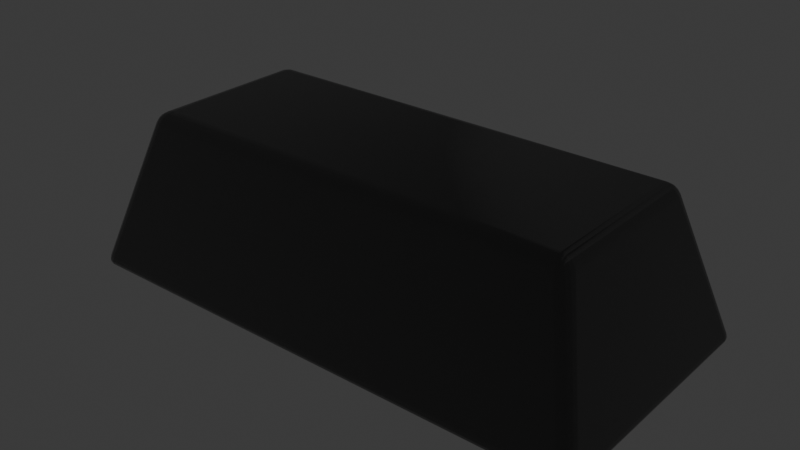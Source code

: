 # Source: untitled.blend  (saved by Blender 4.0.36; exported with 4.5.12 LTS)
import bpy
from mathutils import Matrix  # noqa: F401  (used for matrix-valued properties, if any)

bpy.ops.wm.read_factory_settings(use_empty=True)
scene = bpy.context.scene
scene.name = 'Scene'

# ---- collections
col_lod0 = bpy.data.collections.new('LOD0'); scene.collection.children.link(col_lod0)

# ---- images (referenced by path relative to the original .blend; pixels are not part of the script)
import os
ASSET_DIR = os.environ.get("B2B_ASSET_DIR", "")  # directory of the original .blend (textures are referenced by path, not embedded)
HERE = os.path.dirname(os.path.abspath(__file__))  # packed textures are extracted next to this script under _unpacked/

def load_image(name, relpath, width, height, colorspace="sRGB"):
    """Load a texture the original file referenced (path relative to the .blend, or extracted next to this script)."""
    p = next((c for c in (os.path.join(HERE, relpath), os.path.join(ASSET_DIR, relpath)) if relpath and os.path.exists(c)), "")
    if p:
        img = bpy.data.images.load(p, check_existing=True)
        img.name = name
    else:  # same state as the original file: an image datablock whose file is absent (Cycles renders it pink)
        img = bpy.data.images.new(name, width, height)
        img.source = "FILE"
        img.filepath = "//" + (relpath or name)
    img.colorspace_settings.name = colorspace
    return img
img_ingot_lp_bake1_cyclesbake_normal_png_002 = load_image('Ingot_LP_Bake1_cyclesbake_NORMAL.png.002', 'Ingot_LP_Bake1_cyclesbake_NORMAL.png', 1024, 1024, 'Non-Color')

# ---- materials (node trees are filled in below, after node groups)
mat_ingot = bpy.data.materials.new('Ingot')
mat_ingot.use_transparent_shadow = False
mat_ingot.diffuse_color = (0.1947, 0.1947, 0.1947, 1.0)
mat_ingot.roughness = 0.2493
mat_ingot.metallic = 1.0

# ---- material node trees
mat_ingot.use_nodes = True; mat_ingot.node_tree.nodes.clear()
_N = mat_ingot.node_tree.nodes; _L = mat_ingot.node_tree.links
n0 = _N.new('ShaderNodeBsdfPrincipled'); n0.name = 'Principled BSDF'; n0.location = (10, 300)
n0.inputs[0].default_value = (0.1947, 0.1947, 0.1947, 1.0)
n0.inputs[1].default_value = 1.0
n0.inputs[2].default_value = 0.2493
n0.inputs[3].default_value = 1.45
n0.inputs[27].default_value = (0.0, 0.0, 0.0, 1.0)
n0.inputs[28].default_value = 1.0
n1 = _N.new('ShaderNodeOutputMaterial'); n1.name = 'Material Output'; n1.location = (300, 300)
n2 = _N.new('ShaderNodeNormalMap'); n2.name = 'Normal Map'; n2.location = (-300, -300)
n2.label = 'Normal/Map'
n3 = _N.new('ShaderNodeTexImage'); n3.name = 'Image Texture'; n3.location = (-600, -900)
n3.image = img_ingot_lp_bake1_cyclesbake_normal_png_002
_L.new(n0.outputs[0], n1.inputs[0])
_L.new(n2.outputs[0], n0.inputs[5])
_L.new(n3.outputs[0], n2.inputs[1])
n1.is_active_output = True

# ---- world
world_world = bpy.data.worlds.new('World'); scene.world = world_world
world_world.use_nodes = True; world_world.node_tree.nodes.clear()
_N = world_world.node_tree.nodes; _L = world_world.node_tree.links
n0 = _N.new('ShaderNodeOutputWorld'); n0.name = 'World Output'; n0.location = (300, 300)
n1 = _N.new('ShaderNodeBackground'); n1.name = 'Background'; n1.location = (10, 300)
n1.inputs[0].default_value = (0.05088, 0.05088, 0.05088, 1.0)
_L.new(n1.outputs[0], n0.inputs[0])
n0.is_active_output = True
world_world.color = (0.05088, 0.05088, 0.05088)
world_world.use_sun_shadow = False
world_world.sun_shadow_jitter_overblur = 0.0

# ---- meshes
me_cube_001 = bpy.data.meshes.new('Cube.001')
me_cube_001.from_pydata([(-0.04711, -0.02253, 0.0), (-0.04647, -0.02398, 0.001959), (-0.04859, -0.02184, 0.001968), (-0.04705, -0.02328, 0.0001478), (-0.0469, -0.02382, 0.0005721), (-0.04786, -0.02246, 0.0001512), (-0.04781, -0.02322, 0.0003299), (-0.04765, -0.02367, 0.0006738), (-0.04803, -0.02344, 0.00083), (-0.04727, -0.0238, 0.001961), (-0.04795, -0.02334, 0.001964), (-0.0467, -0.02407, 0.001208), (-0.04753, -0.02386, 0.001192), (-0.04807, -0.02347, 0.001233), (-0.04866, -0.02209, 0.001216), (-0.0484, -0.02231, 0.0005783), (-0.04841, -0.02265, 0.001966), (-0.04846, -0.02292, 0.001195), (-0.04825, -0.02306, 0.0006763), (-0.03933, -0.01643, 0.02678), (-0.03884, -0.01378, 0.02874), (-0.04145, -0.0143, 0.02678), (-0.03913, -0.01606, 0.02754), (-0.03897, -0.01542, 0.02817), (-0.04013, -0.01625, 0.02678), (-0.03995, -0.01584, 0.02755), (-0.03977, -0.01533, 0.02807), (-0.04024, -0.0152, 0.02791), (-0.03968, -0.01381, 0.02859), (-0.04047, -0.01392, 0.02817), (-0.03886, -0.01463, 0.0286), (-0.03973, -0.01468, 0.02841), (-0.04038, -0.01473, 0.02807), (-0.04128, -0.0151, 0.02678), (-0.04081, -0.01579, 0.02678), (-0.04109, -0.01409, 0.02753), (-0.04088, -0.01491, 0.02755), (-0.04051, -0.01548, 0.02751), (-0.04711, 0.02253, 0.0), (-0.04859, 0.02184, 0.001968), (-0.04647, 0.02398, 0.001959), (-0.04786, 0.02246, 0.0001512), (-0.0484, 0.02231, 0.0005783), (-0.04705, 0.02328, 0.0001478), (-0.04781, 0.02322, 0.0003299), (-0.04825, 0.02306, 0.0006763), (-0.04803, 0.02344, 0.00083), (-0.04841, 0.02265, 0.001966), (-0.04795, 0.02334, 0.001964), (-0.04866, 0.02209, 0.001216), (-0.04846, 0.02292, 0.001195), (-0.04807, 0.02347, 0.001233), (-0.0467, 0.02407, 0.001208), (-0.0469, 0.02382, 0.0005721), (-0.04727, 0.0238, 0.001961), (-0.04753, 0.02386, 0.001192), (-0.04765, 0.02367, 0.0006738), (-0.03884, 0.01378, 0.02874), (-0.03933, 0.01643, 0.02678), (-0.04145, 0.0143, 0.02678), (-0.03886, 0.01463, 0.0286), (-0.03897, 0.01542, 0.02817), (-0.03968, 0.01381, 0.02859), (-0.03973, 0.01468, 0.02841), (-0.03977, 0.01533, 0.02807), (-0.04024, 0.0152, 0.02791), (-0.04013, 0.01625, 0.02678), (-0.04081, 0.01579, 0.02678), (-0.03913, 0.01606, 0.02754), (-0.03995, 0.01584, 0.02755), (-0.04051, 0.01548, 0.02751), (-0.04109, 0.01409, 0.02753), (-0.04047, 0.01392, 0.02817), (-0.04128, 0.0151, 0.02678), (-0.04088, 0.01491, 0.02755), (-0.04038, 0.01473, 0.02807), (0.04711, -0.02253, 0.0), (0.04859, -0.02184, 0.001968), (0.04647, -0.02398, 0.001959), (0.04786, -0.02246, 0.0001512), (0.0484, -0.02231, 0.0005783), (0.04705, -0.02328, 0.0001478), (0.04781, -0.02322, 0.0003299), (0.04825, -0.02306, 0.0006763), (0.04803, -0.02344, 0.00083), (0.04841, -0.02265, 0.001966), (0.04795, -0.02334, 0.001964), (0.04866, -0.02209, 0.001216), (0.04846, -0.02292, 0.001195), (0.04807, -0.02347, 0.001233), (0.0467, -0.02407, 0.001208), (0.0469, -0.02382, 0.0005721), (0.04727, -0.0238, 0.001961), (0.04753, -0.02386, 0.001192), (0.04765, -0.02367, 0.0006738), (0.03884, -0.01378, 0.02874), (0.03933, -0.01643, 0.02678), (0.04145, -0.0143, 0.02678), (0.03886, -0.01463, 0.0286), (0.03897, -0.01542, 0.02817), (0.03968, -0.01381, 0.02859), (0.03973, -0.01468, 0.02841), (0.03977, -0.01533, 0.02807), (0.04024, -0.0152, 0.02791), (0.04013, -0.01625, 0.02678), (0.04081, -0.01579, 0.02678), (0.03913, -0.01606, 0.02754), (0.03995, -0.01584, 0.02755), (0.04051, -0.01548, 0.02751), (0.04109, -0.01409, 0.02753), (0.04047, -0.01392, 0.02817), (0.04128, -0.0151, 0.02678), (0.04088, -0.01491, 0.02755), (0.04038, -0.01473, 0.02807), (0.04711, 0.02253, 0.0), (0.04647, 0.02398, 0.001959), (0.04859, 0.02184, 0.001968), (0.04705, 0.02328, 0.0001478), (0.0469, 0.02382, 0.0005721), (0.04786, 0.02246, 0.0001512), (0.04781, 0.02322, 0.0003299), (0.04765, 0.02367, 0.0006738), (0.04803, 0.02344, 0.00083), (0.04727, 0.0238, 0.001961), (0.04795, 0.02334, 0.001964), (0.0467, 0.02407, 0.001208), (0.04753, 0.02386, 0.001192), (0.04807, 0.02347, 0.001233), (0.04866, 0.02209, 0.001216), (0.0484, 0.02231, 0.0005783), (0.04841, 0.02265, 0.001966), (0.04846, 0.02292, 0.001195), (0.04825, 0.02306, 0.0006763), (0.03884, 0.01378, 0.02874), (0.04145, 0.0143, 0.02678), (0.03933, 0.01643, 0.02678), (0.03968, 0.01381, 0.02859), (0.04047, 0.01392, 0.02817), (0.03886, 0.01463, 0.0286), (0.03973, 0.01468, 0.02841), (0.04038, 0.01473, 0.02807), (0.04024, 0.0152, 0.02791), (0.04128, 0.0151, 0.02678), (0.04081, 0.01579, 0.02678), (0.04109, 0.01409, 0.02753), (0.04088, 0.01491, 0.02755), (0.04051, 0.01548, 0.02751), (0.03913, 0.01606, 0.02754), (0.03897, 0.01542, 0.02817), (0.04013, 0.01625, 0.02678), (0.03995, 0.01584, 0.02755), (0.03977, 0.01533, 0.02807)], [], [(78, 96, 19, 1), (116, 134, 97, 77), (133, 57, 20, 95), (2, 21, 59, 39), (40, 58, 135, 115), (0, 3, 6, 5), (3, 4, 7, 6), (5, 6, 18, 15), (6, 7, 8, 18), (1, 9, 12, 11), (9, 10, 13, 12), (11, 12, 7, 4), (12, 13, 8, 7), (2, 14, 17, 16), (14, 15, 18, 17), (16, 17, 13, 10), (17, 18, 8, 13), (19, 22, 25, 24), (22, 23, 26, 25), (24, 25, 37, 34), (25, 26, 27, 37), (20, 28, 31, 30), (28, 29, 32, 31), (30, 31, 26, 23), (31, 32, 27, 26), (21, 33, 36, 35), (33, 34, 37, 36), (35, 36, 32, 29), (36, 37, 27, 32), (38, 41, 44, 43), (41, 42, 45, 44), (43, 44, 56, 53), (44, 45, 46, 56), (39, 47, 50, 49), (47, 48, 51, 50), (49, 50, 45, 42), (50, 51, 46, 45), (40, 52, 55, 54), (52, 53, 56, 55), (54, 55, 51, 48), (55, 56, 46, 51), (57, 60, 63, 62), (60, 61, 64, 63), (62, 63, 75, 72), (63, 64, 65, 75), (58, 66, 69, 68), (66, 67, 70, 69), (68, 69, 64, 61), (69, 70, 65, 64), (59, 71, 74, 73), (71, 72, 75, 74), (73, 74, 70, 67), (74, 75, 65, 70), (76, 79, 82, 81), (79, 80, 83, 82), (81, 82, 94, 91), (82, 83, 84, 94), (77, 85, 88, 87), (85, 86, 89, 88), (87, 88, 83, 80), (88, 89, 84, 83), (78, 90, 93, 92), (90, 91, 94, 93), (92, 93, 89, 86), (93, 94, 84, 89), (95, 98, 101, 100), (98, 99, 102, 101), (100, 101, 113, 110), (101, 102, 103, 113), (96, 104, 107, 106), (104, 105, 108, 107), (106, 107, 102, 99), (107, 108, 103, 102), (97, 109, 112, 111), (109, 110, 113, 112), (111, 112, 108, 105), (112, 113, 103, 108), (114, 117, 120, 119), (117, 118, 121, 120), (119, 120, 132, 129), (120, 121, 122, 132), (115, 123, 126, 125), (123, 124, 127, 126), (125, 126, 121, 118), (126, 127, 122, 121), (116, 128, 131, 130), (128, 129, 132, 131), (130, 131, 127, 124), (131, 132, 122, 127), (133, 136, 139, 138), (136, 137, 140, 139), (138, 139, 151, 148), (139, 140, 141, 151), (134, 142, 145, 144), (142, 143, 146, 145), (144, 145, 140, 137), (145, 146, 141, 140), (135, 147, 150, 149), (147, 148, 151, 150), (149, 150, 146, 143), (150, 151, 141, 146), (38, 0, 5, 41), (41, 5, 15, 42), (42, 15, 14, 49), (49, 14, 2, 39), (1, 19, 24, 9), (9, 24, 34, 10), (10, 34, 33, 16), (16, 33, 21, 2), (20, 57, 62, 28), (28, 62, 72, 29), (29, 72, 71, 35), (35, 71, 59, 21), (58, 40, 54, 66), (66, 54, 48, 67), (67, 48, 47, 73), (73, 47, 39, 59), (114, 38, 43, 117), (117, 43, 53, 118), (118, 53, 52, 125), (125, 52, 40, 115), (57, 133, 138, 60), (60, 138, 148, 61), (61, 148, 147, 68), (68, 147, 135, 58), (134, 116, 130, 142), (142, 130, 124, 143), (143, 124, 123, 149), (149, 123, 115, 135), (76, 114, 119, 79), (79, 119, 129, 80), (80, 129, 128, 87), (87, 128, 116, 77), (133, 95, 100, 136), (136, 100, 110, 137), (137, 110, 109, 144), (144, 109, 97, 134), (96, 78, 92, 104), (104, 92, 86, 105), (105, 86, 85, 111), (111, 85, 77, 97), (0, 76, 81, 3), (3, 81, 91, 4), (4, 91, 90, 11), (11, 90, 78, 1), (95, 20, 30, 98), (98, 30, 23, 99), (99, 23, 22, 106), (106, 22, 19, 96), (38, 114, 76, 0)])
me_cube_001.polygons.foreach_set('use_smooth', [True] * 150)
_uv = me_cube_001.uv_layers.new(name='SimpleBake')
_uv.uv.foreach_set('vector', [0.9545, 0.7457, 0.7832, 0.7447, 0.7832, 0.2553, 0.9545, 0.2543, 0.3278, 0.7679, 0.499, 0.7709, 0.499, 0.9743, 0.3278, 0.9773, 0.5292, 0.7443, 0.5292, 0.2557, 0.7531, 0.2557, 0.7531, 0.7443, 0.3278, 0.02271, 0.499, 0.02569, 0.499, 0.2291, 0.3278, 0.2321, 0.3277, 0.2543, 0.499, 0.2553, 0.499, 0.7447, 0.3277, 0.7457, 0.06775, 0.2535, 0.06381, 0.2538, 0.06411, 0.2499, 0.06809, 0.2496, 0.06381, 0.2538, 0.05703, 0.2546, 0.05703, 0.2507, 0.06411, 0.2499, 0.06809, 0.2496, 0.06411, 0.2499, 0.06498, 0.2428, 0.06889, 0.2428, 0.06411, 0.2499, 0.05703, 0.2507, 0.05703, 0.2487, 0.06498, 0.2428, 0.9545, 0.2543, 0.9542, 0.25, 0.9592, 0.2496, 0.9594, 0.2541, 0.9542, 0.25, 0.9523, 0.2428, 0.957, 0.2428, 0.9592, 0.2496, 0.9594, 0.2541, 0.9592, 0.2496, 0.968, 0.2507, 0.968, 0.2546, 0.9592, 0.2496, 0.957, 0.2428, 0.9593, 0.2428, 0.968, 0.2507, 0.3278, 0.02271, 0.3229, 0.02239, 0.3231, 0.01832, 0.3281, 0.01869, 0.3229, 0.02239, 0.3142, 0.02262, 0.3142, 0.01911, 0.3231, 0.01832, 0.3281, 0.01869, 0.3231, 0.01832, 0.3253, 0.01198, 0.33, 0.01198, 0.3231, 0.01832, 0.3142, 0.01911, 0.3142, 0.01731, 0.3253, 0.01198, 0.7832, 0.2553, 0.7778, 0.2554, 0.7773, 0.2503, 0.7829, 0.2504, 0.7778, 0.2554, 0.7697, 0.2549, 0.7697, 0.2498, 0.7773, 0.2503, 0.7829, 0.2504, 0.7773, 0.2503, 0.7757, 0.2428, 0.781, 0.2428, 0.7773, 0.2503, 0.7697, 0.2498, 0.7697, 0.2469, 0.7757, 0.2428, 0.7531, 0.2557, 0.7533, 0.2504, 0.7604, 0.2501, 0.7599, 0.2555, 0.7533, 0.2504, 0.7542, 0.2428, 0.7607, 0.2428, 0.7604, 0.2501, 0.7599, 0.2555, 0.7604, 0.2501, 0.7697, 0.2498, 0.7697, 0.2549, 0.7604, 0.2501, 0.7607, 0.2428, 0.7646, 0.2428, 0.7697, 0.2498, 0.499, 0.02569, 0.4993, 0.02023, 0.5049, 0.02016, 0.5044, 0.02598, 0.4993, 0.02023, 0.5012, 0.01198, 0.5066, 0.01198, 0.5049, 0.02016, 0.5044, 0.02598, 0.5049, 0.02016, 0.5125, 0.02005, 0.5125, 0.02594, 0.5049, 0.02016, 0.5066, 0.01198, 0.5099, 0.01198, 0.5125, 0.02005, 0.3035, 0.2535, 0.3032, 0.2496, 0.3071, 0.2499, 0.3074, 0.2538, 0.3032, 0.2496, 0.3024, 0.2428, 0.3063, 0.2428, 0.3071, 0.2499, 0.3074, 0.2538, 0.3071, 0.2499, 0.3142, 0.2507, 0.3142, 0.2546, 0.3071, 0.2499, 0.3063, 0.2428, 0.3152, 0.2448, 0.3142, 0.2507, 0.3278, 0.2321, 0.3281, 0.2361, 0.3231, 0.2365, 0.3229, 0.2324, 0.3281, 0.2361, 0.33, 0.2428, 0.3253, 0.2428, 0.3231, 0.2365, 0.3229, 0.2324, 0.3231, 0.2365, 0.3142, 0.2357, 0.3142, 0.2322, 0.3231, 0.2365, 0.3253, 0.2428, 0.3152, 0.2448, 0.3142, 0.2357, 0.3277, 0.2543, 0.3228, 0.2541, 0.3231, 0.2496, 0.3281, 0.25, 0.3228, 0.2541, 0.3142, 0.2546, 0.3142, 0.2507, 0.3231, 0.2496, 0.3281, 0.25, 0.3231, 0.2496, 0.3253, 0.2428, 0.33, 0.2428, 0.3231, 0.2496, 0.3142, 0.2507, 0.3152, 0.2448, 0.3253, 0.2428, 0.5292, 0.2557, 0.5223, 0.2555, 0.5219, 0.2501, 0.529, 0.2504, 0.5223, 0.2555, 0.5125, 0.2549, 0.5125, 0.2498, 0.5219, 0.2501, 0.529, 0.2504, 0.5219, 0.2501, 0.5215, 0.2428, 0.5281, 0.2428, 0.5219, 0.2501, 0.5125, 0.2498, 0.5117, 0.2426, 0.5215, 0.2428, 0.499, 0.2553, 0.4993, 0.2504, 0.505, 0.2503, 0.5045, 0.2554, 0.4993, 0.2504, 0.5012, 0.2428, 0.5066, 0.2428, 0.505, 0.2503, 0.5045, 0.2554, 0.505, 0.2503, 0.5125, 0.2498, 0.5125, 0.2549, 0.505, 0.2503, 0.5066, 0.2428, 0.5117, 0.2426, 0.5125, 0.2498, 0.499, 0.2291, 0.5044, 0.2288, 0.5049, 0.2346, 0.4993, 0.2346, 0.5044, 0.2288, 0.5125, 0.2289, 0.5125, 0.2348, 0.5049, 0.2346, 0.4993, 0.2346, 0.5049, 0.2346, 0.5066, 0.2428, 0.5012, 0.2428, 0.5049, 0.2346, 0.5125, 0.2348, 0.5117, 0.2426, 0.5066, 0.2428, 0.06775, 0.7465, 0.06809, 0.7504, 0.06411, 0.7501, 0.06381, 0.7462, 0.06809, 0.7504, 0.06889, 0.7572, 0.06498, 0.7572, 0.06411, 0.7501, 0.06381, 0.7462, 0.06411, 0.7501, 0.05703, 0.7493, 0.05703, 0.7454, 0.06411, 0.7501, 0.06498, 0.7572, 0.06298, 0.7572, 0.05703, 0.7493, 0.3278, 0.9773, 0.3281, 0.9813, 0.3231, 0.9817, 0.3229, 0.9776, 0.3281, 0.9813, 0.33, 0.988, 0.3253, 0.988, 0.3231, 0.9817, 0.3229, 0.9776, 0.3231, 0.9817, 0.3142, 0.9809, 0.3142, 0.9774, 0.3231, 0.9817, 0.3253, 0.988, 0.323, 0.988, 0.3142, 0.9809, 0.9545, 0.7457, 0.9594, 0.7459, 0.9592, 0.7504, 0.9542, 0.75, 0.9594, 0.7459, 0.968, 0.7454, 0.968, 0.7493, 0.9592, 0.7504, 0.9542, 0.75, 0.9592, 0.7504, 0.957, 0.7572, 0.9523, 0.7572, 0.9592, 0.7504, 0.968, 0.7493, 0.968, 0.7513, 0.957, 0.7572, 0.7531, 0.7443, 0.7599, 0.7445, 0.7604, 0.7499, 0.7533, 0.7496, 0.7599, 0.7445, 0.7697, 0.7451, 0.7697, 0.7502, 0.7604, 0.7499, 0.7533, 0.7496, 0.7604, 0.7499, 0.7607, 0.7572, 0.7542, 0.7572, 0.7604, 0.7499, 0.7697, 0.7502, 0.7697, 0.7531, 0.7607, 0.7572, 0.7832, 0.7447, 0.7829, 0.7496, 0.7773, 0.7497, 0.7778, 0.7446, 0.7829, 0.7496, 0.781, 0.7572, 0.7757, 0.7572, 0.7773, 0.7497, 0.7778, 0.7446, 0.7773, 0.7497, 0.7697, 0.7502, 0.7697, 0.7451, 0.7773, 0.7497, 0.7757, 0.7572, 0.7724, 0.7572, 0.7697, 0.7502, 0.499, 0.9743, 0.5044, 0.974, 0.5049, 0.9798, 0.4993, 0.9798, 0.5044, 0.974, 0.5125, 0.9741, 0.5125, 0.98, 0.5049, 0.9798, 0.4993, 0.9798, 0.5049, 0.9798, 0.5066, 0.988, 0.5012, 0.988, 0.5049, 0.9798, 0.5125, 0.98, 0.5125, 0.9834, 0.5066, 0.988, 0.3035, 0.7465, 0.3074, 0.7462, 0.3071, 0.7501, 0.3032, 0.7504, 0.3074, 0.7462, 0.3142, 0.7454, 0.3142, 0.7493, 0.3071, 0.7501, 0.3032, 0.7504, 0.3071, 0.7501, 0.3063, 0.7572, 0.3024, 0.7572, 0.3071, 0.7501, 0.3142, 0.7493, 0.3171, 0.757, 0.3063, 0.7572, 0.3277, 0.7457, 0.3281, 0.75, 0.3231, 0.7504, 0.3228, 0.7459, 0.3281, 0.75, 0.33, 0.7572, 0.3253, 0.7572, 0.3231, 0.7504, 0.3228, 0.7459, 0.3231, 0.7504, 0.3142, 0.7493, 0.3142, 0.7454, 0.3231, 0.7504, 0.3253, 0.7572, 0.3171, 0.757, 0.3142, 0.7493, 0.3278, 0.7679, 0.3229, 0.7676, 0.3231, 0.7635, 0.3281, 0.7639, 0.3229, 0.7676, 0.3142, 0.7678, 0.3142, 0.7643, 0.3231, 0.7635, 0.3281, 0.7639, 0.3231, 0.7635, 0.3253, 0.7572, 0.33, 0.7572, 0.3231, 0.7635, 0.3142, 0.7643, 0.3171, 0.757, 0.3253, 0.7572, 0.5292, 0.7443, 0.529, 0.7496, 0.5219, 0.7499, 0.5223, 0.7445, 0.529, 0.7496, 0.5281, 0.7572, 0.5215, 0.7572, 0.5219, 0.7499, 0.5223, 0.7445, 0.5219, 0.7499, 0.5125, 0.7502, 0.5125, 0.7451, 0.5219, 0.7499, 0.5215, 0.7572, 0.5134, 0.7558, 0.5125, 0.7502, 0.499, 0.7709, 0.4993, 0.7654, 0.5049, 0.7654, 0.5044, 0.7712, 0.4993, 0.7654, 0.5012, 0.7572, 0.5066, 0.7572, 0.5049, 0.7654, 0.5044, 0.7712, 0.5049, 0.7654, 0.5125, 0.7652, 0.5125, 0.7711, 0.5049, 0.7654, 0.5066, 0.7572, 0.5134, 0.7558, 0.5125, 0.7652, 0.499, 0.7447, 0.5045, 0.7446, 0.505, 0.7497, 0.4993, 0.7496, 0.5045, 0.7446, 0.5125, 0.7451, 0.5125, 0.7502, 0.505, 0.7497, 0.4993, 0.7496, 0.505, 0.7497, 0.5066, 0.7572, 0.5012, 0.7572, 0.505, 0.7497, 0.5125, 0.7502, 0.5134, 0.7558, 0.5066, 0.7572, 0.3035, 0.2535, 0.06775, 0.2535, 0.06809, 0.2496, 0.3032, 0.2496, 0.3032, 0.2496, 0.06809, 0.2496, 0.06889, 0.2428, 0.3024, 0.2428, 0.3142, 0.2322, 0.3142, 0.02262, 0.3229, 0.02239, 0.3229, 0.2324, 0.3229, 0.2324, 0.3229, 0.02239, 0.3278, 0.02271, 0.3278, 0.2321, 0.9545, 0.2543, 0.7832, 0.2553, 0.7829, 0.2504, 0.9542, 0.25, 0.9542, 0.25, 0.7829, 0.2504, 0.781, 0.2428, 0.9523, 0.2428, 0.33, 0.01198, 0.5012, 0.01198, 0.4993, 0.02023, 0.3281, 0.01869, 0.3281, 0.01869, 0.4993, 0.02023, 0.499, 0.02569, 0.3278, 0.02271, 0.7531, 0.2557, 0.5292, 0.2557, 0.529, 0.2504, 0.7533, 0.2504, 0.7533, 0.2504, 0.529, 0.2504, 0.5281, 0.2428, 0.7542, 0.2428, 0.5125, 0.02594, 0.5125, 0.2289, 0.5044, 0.2288, 0.5044, 0.02598, 0.5044, 0.02598, 0.5044, 0.2288, 0.499, 0.2291, 0.499, 0.02569, 0.499, 0.2553, 0.3277, 0.2543, 0.3281, 0.25, 0.4993, 0.2504, 0.4993, 0.2504, 0.3281, 0.25, 0.33, 0.2428, 0.5012, 0.2428, 0.5012, 0.2428, 0.33, 0.2428, 0.3281, 0.2361, 0.4993, 0.2346, 0.4993, 0.2346, 0.3281, 0.2361, 0.3278, 0.2321, 0.499, 0.2291, 0.3035, 0.7465, 0.3035, 0.2535, 0.3074, 0.2538, 0.3074, 0.7462, 0.3074, 0.7462, 0.3074, 0.2538, 0.3142, 0.2546, 0.3142, 0.7454, 0.3142, 0.7454, 0.3142, 0.2546, 0.3228, 0.2541, 0.3228, 0.7459, 0.3228, 0.7459, 0.3228, 0.2541, 0.3277, 0.2543, 0.3277, 0.7457, 0.5292, 0.2557, 0.5292, 0.7443, 0.5223, 0.7445, 0.5223, 0.2555, 0.5223, 0.2555, 0.5223, 0.7445, 0.5125, 0.7451, 0.5125, 0.2549, 0.5125, 0.2549, 0.5125, 0.7451, 0.5045, 0.7446, 0.5045, 0.2554, 0.5045, 0.2554, 0.5045, 0.7446, 0.499, 0.7447, 0.499, 0.2553, 0.499, 0.7709, 0.3278, 0.7679, 0.3281, 0.7639, 0.4993, 0.7654, 0.4993, 0.7654, 0.3281, 0.7639, 0.33, 0.7572, 0.5012, 0.7572, 0.5012, 0.7572, 0.33, 0.7572, 0.3281, 0.75, 0.4993, 0.7496, 0.4993, 0.7496, 0.3281, 0.75, 0.3277, 0.7457, 0.499, 0.7447, 0.06775, 0.7465, 0.3035, 0.7465, 0.3032, 0.7504, 0.06809, 0.7504, 0.06809, 0.7504, 0.3032, 0.7504, 0.3024, 0.7572, 0.06889, 0.7572, 0.3142, 0.9774, 0.3142, 0.7678, 0.3229, 0.7676, 0.3229, 0.9776, 0.3229, 0.9776, 0.3229, 0.7676, 0.3278, 0.7679, 0.3278, 0.9773, 0.5292, 0.7443, 0.7531, 0.7443, 0.7533, 0.7496, 0.529, 0.7496, 0.529, 0.7496, 0.7533, 0.7496, 0.7542, 0.7572, 0.5281, 0.7572, 0.5125, 0.7711, 0.5125, 0.9741, 0.5044, 0.974, 0.5044, 0.7712, 0.5044, 0.7712, 0.5044, 0.974, 0.499, 0.9743, 0.499, 0.7709, 0.7832, 0.7447, 0.9545, 0.7457, 0.9542, 0.75, 0.7829, 0.7496, 0.7829, 0.7496, 0.9542, 0.75, 0.9523, 0.7572, 0.781, 0.7572, 0.5012, 0.988, 0.33, 0.988, 0.3281, 0.9813, 0.4993, 0.9798, 0.4993, 0.9798, 0.3281, 0.9813, 0.3278, 0.9773, 0.499, 0.9743, 0.06775, 0.2535, 0.06775, 0.7465, 0.06381, 0.7462, 0.06381, 0.2538, 0.06381, 0.2538, 0.06381, 0.7462, 0.05703, 0.7454, 0.05703, 0.2546, 0.968, 0.2546, 0.968, 0.7454, 0.9594, 0.7459, 0.9594, 0.2541, 0.9594, 0.2541, 0.9594, 0.7459, 0.9545, 0.7457, 0.9545, 0.2543, 0.7531, 0.7443, 0.7531, 0.2557, 0.7599, 0.2555, 0.7599, 0.7445, 0.7599, 0.7445, 0.7599, 0.2555, 0.7697, 0.2549, 0.7697, 0.7451, 0.7697, 0.7451, 0.7697, 0.2549, 0.7778, 0.2554, 0.7778, 0.7446, 0.7778, 0.7446, 0.7778, 0.2554, 0.7832, 0.2553, 0.7832, 0.7447, 0.3035, 0.2535, 0.3035, 0.7465, 0.06775, 0.7465, 0.06775, 0.2535])
me_cube_001.materials.append(mat_ingot)
me_cube_001.update()
me_cube_001.normals_split_custom_set([tuple(v) for v in zip(*[iter([0.1053, -0.9682, 0.227, 0.0995, -0.9151, 0.3908, -0.0995, -0.9151, 0.3908, -0.1053, -0.9682, 0.227, 0.9717, 0.1037, 0.2124, 0.92, 0.09822, 0.3794, 0.92, -0.09822, 0.3794, 0.9717, -0.1037, 0.2124, 0.08892, 0.08667, 0.9923, -0.08892, 0.08667, 0.9923, -0.08892, -0.08667, 0.9923, 0.08892, -0.08667, 0.9923, -0.9717, -0.1037, 0.2124, -0.92, -0.09822, 0.3794, -0.92, 0.09822, 0.3794, -0.9717, 0.1037, 0.2124, -0.1053, 0.9682, 0.227, -0.0995, 0.9151, 0.3908, 0.0995, 0.9151, 0.3908, 0.1053, 0.9682, 0.227, -0.1096, -0.1073, -0.9882, -0.1204, -0.4318, -0.8939, -0.4473, -0.4424, -0.7773, -0.4334, -0.1169, -0.8936, -0.1204, -0.4318, -0.8939, -0.1198, -0.8154, -0.5663, -0.4118, -0.7855, -0.462, -0.4473, -0.4424, -0.7773, -0.4334, -0.1169, -0.8936, -0.4473, -0.4424, -0.7773, -0.7867, -0.4049, -0.4661, -0.8121, -0.1159, -0.5719, -0.4473, -0.4424, -0.7773, -0.4118, -0.7855, -0.462, -0.677, -0.6723, -0.2995, -0.7867, -0.4049, -0.4661, -0.1053, -0.9682, 0.227, -0.3756, -0.8828, 0.2822, -0.4054, -0.9139, -0.01889, -0.1156, -0.9887, -0.09557, -0.3756, -0.8828, 0.2822, -0.6734, -0.6698, 0.313, -0.7084, -0.7039, 0.05292, -0.4054, -0.9139, -0.01889, -0.1156, -0.9887, -0.09557, -0.4054, -0.9139, -0.01889, -0.4118, -0.7855, -0.462, -0.1198, -0.8154, -0.5663, -0.4054, -0.9139, -0.01889, -0.7084, -0.7039, 0.05292, -0.677, -0.6723, -0.2995, -0.4118, -0.7855, -0.462, -0.9717, -0.1037, 0.2124, -0.9875, -0.1132, -0.1093, -0.916, -0.4003, -0.02777, -0.8869, -0.3725, 0.2733, -0.9875, -0.1132, -0.1093, -0.8121, -0.1159, -0.5719, -0.7867, -0.4049, -0.4661, -0.916, -0.4003, -0.02777, -0.8869, -0.3725, 0.2733, -0.916, -0.4003, -0.02777, -0.7084, -0.7039, 0.05292, -0.6734, -0.6698, 0.313, -0.916, -0.4003, -0.02777, -0.7867, -0.4049, -0.4661, -0.677, -0.6723, -0.2995, -0.7084, -0.7039, 0.05292, -0.0995, -0.9151, 0.3908, -0.09009, -0.8018, 0.5908, -0.3218, -0.7249, 0.6091, -0.3535, -0.8309, 0.4298, -0.09009, -0.8018, 0.5908, -0.07983, -0.5856, 0.8067, -0.2791, -0.54, 0.7941, -0.3218, -0.7249, 0.6091, -0.3535, -0.8309, 0.4298, -0.3218, -0.7249, 0.6091, -0.5685, -0.5646, 0.5984, -0.6355, -0.632, 0.4436, -0.3218, -0.7249, 0.6091, -0.2791, -0.54, 0.7941, -0.474, -0.4696, 0.7449, -0.5685, -0.5646, 0.5984, -0.08892, -0.08667, 0.9923, -0.3222, -0.08183, 0.9431, -0.3034, -0.2987, 0.9048, -0.084, -0.317, 0.9447, -0.3222, -0.08183, 0.9431, -0.5917, -0.07795, 0.8024, -0.5454, -0.2751, 0.7918, -0.3034, -0.2987, 0.9048, -0.084, -0.317, 0.9447, -0.3034, -0.2987, 0.9048, -0.2791, -0.54, 0.7941, -0.07983, -0.5856, 0.8067, -0.3034, -0.2987, 0.9048, -0.5454, -0.2751, 0.7918, -0.474, -0.4696, 0.7449, -0.2791, -0.54, 0.7941, -0.92, -0.09822, 0.3794, -0.8355, -0.3507, 0.423, -0.7301, -0.3185, 0.6046, -0.8077, -0.0885, 0.5829, -0.8355, -0.3507, 0.423, -0.6355, -0.632, 0.4436, -0.5685, -0.5646, 0.5984, -0.7301, -0.3185, 0.6046, -0.8077, -0.0885, 0.5829, -0.7301, -0.3185, 0.6046, -0.5454, -0.2751, 0.7918, -0.5917, -0.07795, 0.8024, -0.7301, -0.3185, 0.6046, -0.5685, -0.5646, 0.5984, -0.474, -0.4696, 0.7449, -0.5454, -0.2751, 0.7918, -0.1096, 0.1073, -0.9882, -0.4334, 0.1169, -0.8936, -0.4473, 0.4424, -0.7773, -0.1204, 0.4318, -0.8939, -0.4334, 0.1169, -0.8936, -0.8121, 0.1159, -0.5719, -0.7867, 0.4049, -0.4661, -0.4473, 0.4424, -0.7773, -0.1204, 0.4318, -0.8939, -0.4473, 0.4424, -0.7773, -0.4118, 0.7855, -0.462, -0.1198, 0.8154, -0.5663, -0.4473, 0.4424, -0.7773, -0.7867, 0.4049, -0.4661, -0.677, 0.6723, -0.2996, -0.4118, 0.7855, -0.462, -0.9717, 0.1037, 0.2124, -0.8869, 0.3725, 0.2733, -0.916, 0.4003, -0.02777, -0.9875, 0.1132, -0.1093, -0.8869, 0.3725, 0.2733, -0.6734, 0.6698, 0.313, -0.7084, 0.7039, 0.05292, -0.916, 0.4003, -0.02777, -0.9875, 0.1132, -0.1093, -0.916, 0.4003, -0.02777, -0.7867, 0.4049, -0.4661, -0.8121, 0.1159, -0.5719, -0.916, 0.4003, -0.02777, -0.7084, 0.7039, 0.05292, -0.677, 0.6723, -0.2996, -0.7867, 0.4049, -0.4661, -0.1053, 0.9682, 0.227, -0.1156, 0.9887, -0.09557, -0.4054, 0.9139, -0.01889, -0.3756, 0.8828, 0.2822, -0.1156, 0.9887, -0.09557, -0.1198, 0.8154, -0.5663, -0.4118, 0.7855, -0.462, -0.4054, 0.9139, -0.01889, -0.3756, 0.8828, 0.2822, -0.4054, 0.9139, -0.01889, -0.7084, 0.7039, 0.05292, -0.6734, 0.6698, 0.313, -0.4054, 0.9139, -0.01889, -0.4118, 0.7855, -0.462, -0.677, 0.6723, -0.2996, -0.7084, 0.7039, 0.05292, -0.08892, 0.08667, 0.9923, -0.084, 0.317, 0.9447, -0.3034, 0.2987, 0.9048, -0.3222, 0.08183, 0.9431, -0.084, 0.317, 0.9447, -0.07983, 0.5856, 0.8067, -0.2791, 0.54, 0.7941, -0.3034, 0.2987, 0.9048, -0.3222, 0.08183, 0.9431, -0.3034, 0.2987, 0.9048, -0.5454, 0.2751, 0.7918, -0.5917, 0.07795, 0.8024, -0.3034, 0.2987, 0.9048, -0.2791, 0.54, 0.7941, -0.474, 0.4696, 0.7449, -0.5454, 0.2751, 0.7918, -0.0995, 0.9151, 0.3908, -0.3535, 0.8309, 0.4298, -0.3218, 0.7249, 0.6091, -0.09009, 0.8018, 0.5908, -0.3535, 0.8309, 0.4298, -0.6355, 0.632, 0.4436, -0.5685, 0.5646, 0.5984, -0.3218, 0.7249, 0.6091, -0.09009, 0.8018, 0.5908, -0.3218, 0.7249, 0.6091, -0.2791, 0.54, 0.7941, -0.07983, 0.5856, 0.8067, -0.3218, 0.7249, 0.6091, -0.5685, 0.5646, 0.5984, -0.474, 0.4696, 0.7449, -0.2791, 0.54, 0.7941, -0.92, 0.09822, 0.3794, -0.8077, 0.08849, 0.5829, -0.7301, 0.3185, 0.6046, -0.8355, 0.3507, 0.423, -0.8077, 0.08849, 0.5829, -0.5917, 0.07795, 0.8024, -0.5454, 0.2751, 0.7918, -0.7301, 0.3185, 0.6046, -0.8355, 0.3507, 0.423, -0.7301, 0.3185, 0.6046, -0.5685, 0.5646, 0.5984, -0.6355, 0.632, 0.4436, -0.7301, 0.3185, 0.6046, -0.5454, 0.2751, 0.7918, -0.474, 0.4696, 0.7449, -0.5685, 0.5646, 0.5984, 0.1096, -0.1073, -0.9882, 0.4334, -0.1169, -0.8936, 0.4473, -0.4424, -0.7773, 0.1204, -0.4318, -0.8939, 0.4334, -0.1169, -0.8936, 0.8121, -0.1159, -0.5719, 0.7867, -0.4049, -0.4661, 0.4473, -0.4424, -0.7773, 0.1204, -0.4318, -0.8939, 0.4473, -0.4424, -0.7773, 0.4118, -0.7855, -0.462, 0.1198, -0.8154, -0.5663, 0.4473, -0.4424, -0.7773, 0.7867, -0.4049, -0.4661, 0.677, -0.6723, -0.2996, 0.4118, -0.7855, -0.462, 0.9717, -0.1037, 0.2124, 0.8869, -0.3725, 0.2733, 0.916, -0.4003, -0.02777, 0.9875, -0.1132, -0.1093, 0.8869, -0.3725, 0.2733, 0.6734, -0.6698, 0.313, 0.7084, -0.7039, 0.05292, 0.916, -0.4003, -0.02777, 0.9875, -0.1132, -0.1093, 0.916, -0.4003, -0.02777, 0.7867, -0.4049, -0.4661, 0.8121, -0.1159, -0.5719, 0.916, -0.4003, -0.02777, 0.7084, -0.7039, 0.05292, 0.677, -0.6723, -0.2996, 0.7867, -0.4049, -0.4661, 0.1053, -0.9682, 0.227, 0.1156, -0.9887, -0.09557, 0.4054, -0.9139, -0.01889, 0.3756, -0.8828, 0.2822, 0.1156, -0.9887, -0.09557, 0.1198, -0.8154, -0.5663, 0.4118, -0.7855, -0.462, 0.4054, -0.9139, -0.01889, 0.3756, -0.8828, 0.2822, 0.4054, -0.9139, -0.01889, 0.7084, -0.7039, 0.05292, 0.6734, -0.6698, 0.313, 0.4054, -0.9139, -0.01889, 0.4118, -0.7855, -0.462, 0.677, -0.6723, -0.2996, 0.7084, -0.7039, 0.05292, 0.08892, -0.08667, 0.9923, 0.084, -0.317, 0.9447, 0.3034, -0.2987, 0.9048, 0.3222, -0.08183, 0.9431, 0.084, -0.317, 0.9447, 0.07983, -0.5856, 0.8067, 0.2791, -0.54, 0.7941, 0.3034, -0.2987, 0.9048, 0.3222, -0.08183, 0.9431, 0.3034, -0.2987, 0.9048, 0.5454, -0.2751, 0.7918, 0.5917, -0.07795, 0.8024, 0.3034, -0.2987, 0.9048, 0.2791, -0.54, 0.7941, 0.474, -0.4696, 0.7449, 0.5454, -0.2751, 0.7918, 0.0995, -0.9151, 0.3908, 0.3535, -0.8309, 0.4298, 0.3218, -0.7249, 0.6091, 0.09009, -0.8018, 0.5908, 0.3535, -0.8309, 0.4298, 0.6355, -0.632, 0.4436, 0.5685, -0.5646, 0.5984, 0.3218, -0.7249, 0.6091, 0.09009, -0.8018, 0.5908, 0.3218, -0.7249, 0.6091, 0.2791, -0.54, 0.7941, 0.07983, -0.5856, 0.8067, 0.3218, -0.7249, 0.6091, 0.5685, -0.5646, 0.5984, 0.474, -0.4696, 0.7449, 0.2791, -0.54, 0.7941, 0.92, -0.09822, 0.3794, 0.8077, -0.08849, 0.5829, 0.7301, -0.3185, 0.6046, 0.8355, -0.3507, 0.423, 0.8077, -0.08849, 0.5829, 0.5917, -0.07795, 0.8024, 0.5454, -0.2751, 0.7918, 0.7301, -0.3185, 0.6046, 0.8355, -0.3507, 0.423, 0.7301, -0.3185, 0.6046, 0.5685, -0.5646, 0.5984, 0.6355, -0.632, 0.4436, 0.7301, -0.3185, 0.6046, 0.5454, -0.2751, 0.7918, 0.474, -0.4696, 0.7449, 0.5685, -0.5646, 0.5984, 0.1096, 0.1073, -0.9882, 0.1204, 0.4318, -0.8939, 0.4473, 0.4424, -0.7773, 0.4334, 0.1169, -0.8936, 0.1204, 0.4318, -0.8939, 0.1198, 0.8154, -0.5663, 0.4118, 0.7855, -0.462, 0.4473, 0.4424, -0.7773, 0.4334, 0.1169, -0.8936, 0.4473, 0.4424, -0.7773, 0.7867, 0.4049, -0.4661, 0.8121, 0.1159, -0.5719, 0.4473, 0.4424, -0.7773, 0.4118, 0.7855, -0.462, 0.677, 0.6723, -0.2995, 0.7867, 0.4049, -0.4661, 0.1053, 0.9682, 0.227, 0.3756, 0.8828, 0.2822, 0.4054, 0.9139, -0.01889, 0.1156, 0.9887, -0.09557, 0.3756, 0.8828, 0.2822, 0.6734, 0.6698, 0.313, 0.7084, 0.7039, 0.05292, 0.4054, 0.9139, -0.01889, 0.1156, 0.9887, -0.09557, 0.4054, 0.9139, -0.01889, 0.4118, 0.7855, -0.462, 0.1198, 0.8154, -0.5663, 0.4054, 0.9139, -0.01889, 0.7084, 0.7039, 0.05292, 0.677, 0.6723, -0.2995, 0.4118, 0.7855, -0.462, 0.9717, 0.1037, 0.2124, 0.9875, 0.1132, -0.1093, 0.916, 0.4003, -0.02777, 0.8869, 0.3725, 0.2733, 0.9875, 0.1132, -0.1093, 0.8121, 0.1159, -0.5719, 0.7867, 0.4049, -0.4661, 0.916, 0.4003, -0.02777, 0.8869, 0.3725, 0.2733, 0.916, 0.4003, -0.02777, 0.7084, 0.7039, 0.05292, 0.6734, 0.6698, 0.313, 0.916, 0.4003, -0.02777, 0.7867, 0.4049, -0.4661, 0.677, 0.6723, -0.2995, 0.7084, 0.7039, 0.05292, 0.08892, 0.08667, 0.9923, 0.3222, 0.08183, 0.9431, 0.3034, 0.2987, 0.9048, 0.084, 0.317, 0.9447, 0.3222, 0.08183, 0.9431, 0.5917, 0.07795, 0.8024, 0.5454, 0.2751, 0.7918, 0.3034, 0.2987, 0.9048, 0.084, 0.317, 0.9447, 0.3034, 0.2987, 0.9048, 0.2791, 0.54, 0.7941, 0.07983, 0.5856, 0.8067, 0.3034, 0.2987, 0.9048, 0.5454, 0.2751, 0.7918, 0.474, 0.4696, 0.7449, 0.2791, 0.54, 0.7941, 0.92, 0.09822, 0.3794, 0.8355, 0.3507, 0.423, 0.7301, 0.3185, 0.6046, 0.8077, 0.0885, 0.5829, 0.8355, 0.3507, 0.423, 0.6355, 0.632, 0.4436, 0.5685, 0.5646, 0.5984, 0.7301, 0.3185, 0.6046, 0.8077, 0.0885, 0.5829, 0.7301, 0.3185, 0.6046, 0.5454, 0.2751, 0.7918, 0.5917, 0.07795, 0.8024, 0.7301, 0.3185, 0.6046, 0.5685, 0.5646, 0.5984, 0.474, 0.4696, 0.7449, 0.5454, 0.2751, 0.7918, 0.0995, 0.9151, 0.3908, 0.09009, 0.8018, 0.5908, 0.3218, 0.7249, 0.6091, 0.3535, 0.8309, 0.4298, 0.09009, 0.8018, 0.5908, 0.07983, 0.5856, 0.8067, 0.2791, 0.54, 0.7941, 0.3218, 0.7249, 0.6091, 0.3535, 0.8309, 0.4298, 0.3218, 0.7249, 0.6091, 0.5685, 0.5646, 0.5984, 0.6355, 0.632, 0.4436, 0.3218, 0.7249, 0.6091, 0.2791, 0.54, 0.7941, 0.474, 0.4696, 0.7449, 0.5685, 0.5646, 0.5984, -0.1096, 0.1073, -0.9882, -0.1096, -0.1073, -0.9882, -0.4334, -0.1169, -0.8936, -0.4334, 0.1169, -0.8936, -0.4334, 0.1169, -0.8936, -0.4334, -0.1169, -0.8936, -0.8121, -0.1159, -0.5719, -0.8121, 0.1159, -0.5719, -0.8121, 0.1159, -0.5719, -0.8121, -0.1159, -0.5719, -0.9875, -0.1132, -0.1093, -0.9875, 0.1132, -0.1093, -0.9875, 0.1132, -0.1093, -0.9875, -0.1132, -0.1093, -0.9717, -0.1037, 0.2124, -0.9717, 0.1037, 0.2124, -0.1053, -0.9682, 0.227, -0.0995, -0.9151, 0.3908, -0.3535, -0.8309, 0.4298, -0.3756, -0.8828, 0.2822, -0.3756, -0.8828, 0.2822, -0.3535, -0.8309, 0.4298, -0.6355, -0.632, 0.4436, -0.6734, -0.6698, 0.313, -0.6734, -0.6698, 0.313, -0.6355, -0.632, 0.4436, -0.8355, -0.3507, 0.423, -0.8869, -0.3725, 0.2733, -0.8869, -0.3725, 0.2733, -0.8355, -0.3507, 0.423, -0.92, -0.09822, 0.3794, -0.9717, -0.1037, 0.2124, -0.08892, -0.08667, 0.9923, -0.08892, 0.08667, 0.9923, -0.3222, 0.08183, 0.9431, -0.3222, -0.08183, 0.9431, -0.3222, -0.08183, 0.9431, -0.3222, 0.08183, 0.9431, -0.5917, 0.07795, 0.8024, -0.5917, -0.07795, 0.8024, -0.5917, -0.07795, 0.8024, -0.5917, 0.07795, 0.8024, -0.8077, 0.08849, 0.5829, -0.8077, -0.0885, 0.5829, -0.8077, -0.0885, 0.5829, -0.8077, 0.08849, 0.5829, -0.92, 0.09822, 0.3794, -0.92, -0.09822, 0.3794, -0.0995, 0.9151, 0.3908, -0.1053, 0.9682, 0.227, -0.3756, 0.8828, 0.2822, -0.3535, 0.8309, 0.4298, -0.3535, 0.8309, 0.4298, -0.3756, 0.8828, 0.2822, -0.6734, 0.6698, 0.313, -0.6355, 0.632, 0.4436, -0.6355, 0.632, 0.4436, -0.6734, 0.6698, 0.313, -0.8869, 0.3725, 0.2733, -0.8355, 0.3507, 0.423, -0.8355, 0.3507, 0.423, -0.8869, 0.3725, 0.2733, -0.9717, 0.1037, 0.2124, -0.92, 0.09822, 0.3794, 0.1096, 0.1073, -0.9882, -0.1096, 0.1073, -0.9882, -0.1204, 0.4318, -0.8939, 0.1204, 0.4318, -0.8939, 0.1204, 0.4318, -0.8939, -0.1204, 0.4318, -0.8939, -0.1198, 0.8154, -0.5663, 0.1198, 0.8154, -0.5663, 0.1198, 0.8154, -0.5663, -0.1198, 0.8154, -0.5663, -0.1156, 0.9887, -0.09557, 0.1156, 0.9887, -0.09557, 0.1156, 0.9887, -0.09557, -0.1156, 0.9887, -0.09557, -0.1053, 0.9682, 0.227, 0.1053, 0.9682, 0.227, -0.08892, 0.08667, 0.9923, 0.08892, 0.08667, 0.9923, 0.084, 0.317, 0.9447, -0.084, 0.317, 0.9447, -0.084, 0.317, 0.9447, 0.084, 0.317, 0.9447, 0.07983, 0.5856, 0.8067, -0.07983, 0.5856, 0.8067, -0.07983, 0.5856, 0.8067, 0.07983, 0.5856, 0.8067, 0.09009, 0.8018, 0.5908, -0.09009, 0.8018, 0.5908, -0.09009, 0.8018, 0.5908, 0.09009, 0.8018, 0.5908, 0.0995, 0.9151, 0.3908, -0.0995, 0.9151, 0.3908, 0.92, 0.09822, 0.3794, 0.9717, 0.1037, 0.2124, 0.8869, 0.3725, 0.2733, 0.8355, 0.3507, 0.423, 0.8355, 0.3507, 0.423, 0.8869, 0.3725, 0.2733, 0.6734, 0.6698, 0.313, 0.6355, 0.632, 0.4436, 0.6355, 0.632, 0.4436, 0.6734, 0.6698, 0.313, 0.3756, 0.8828, 0.2822, 0.3535, 0.8309, 0.4298, 0.3535, 0.8309, 0.4298, 0.3756, 0.8828, 0.2822, 0.1053, 0.9682, 0.227, 0.0995, 0.9151, 0.3908, 0.1096, -0.1073, -0.9882, 0.1096, 0.1073, -0.9882, 0.4334, 0.1169, -0.8936, 0.4334, -0.1169, -0.8936, 0.4334, -0.1169, -0.8936, 0.4334, 0.1169, -0.8936, 0.8121, 0.1159, -0.5719, 0.8121, -0.1159, -0.5719, 0.8121, -0.1159, -0.5719, 0.8121, 0.1159, -0.5719, 0.9875, 0.1132, -0.1093, 0.9875, -0.1132, -0.1093, 0.9875, -0.1132, -0.1093, 0.9875, 0.1132, -0.1093, 0.9717, 0.1037, 0.2124, 0.9717, -0.1037, 0.2124, 0.08892, 0.08667, 0.9923, 0.08892, -0.08667, 0.9923, 0.3222, -0.08183, 0.9431, 0.3222, 0.08183, 0.9431, 0.3222, 0.08183, 0.9431, 0.3222, -0.08183, 0.9431, 0.5917, -0.07795, 0.8024, 0.5917, 0.07795, 0.8024, 0.5917, 0.07795, 0.8024, 0.5917, -0.07795, 0.8024, 0.8077, -0.08849, 0.5829, 0.8077, 0.0885, 0.5829, 0.8077, 0.0885, 0.5829, 0.8077, -0.08849, 0.5829, 0.92, -0.09822, 0.3794, 0.92, 0.09822, 0.3794, 0.0995, -0.9151, 0.3908, 0.1053, -0.9682, 0.227, 0.3756, -0.8828, 0.2822, 0.3535, -0.8309, 0.4298, 0.3535, -0.8309, 0.4298, 0.3756, -0.8828, 0.2822, 0.6734, -0.6698, 0.313, 0.6355, -0.632, 0.4436, 0.6355, -0.632, 0.4436, 0.6734, -0.6698, 0.313, 0.8869, -0.3725, 0.2733, 0.8355, -0.3507, 0.423, 0.8355, -0.3507, 0.423, 0.8869, -0.3725, 0.2733, 0.9717, -0.1037, 0.2124, 0.92, -0.09822, 0.3794, -0.1096, -0.1073, -0.9882, 0.1096, -0.1073, -0.9882, 0.1204, -0.4318, -0.8939, -0.1204, -0.4318, -0.8939, -0.1204, -0.4318, -0.8939, 0.1204, -0.4318, -0.8939, 0.1198, -0.8154, -0.5663, -0.1198, -0.8154, -0.5663, -0.1198, -0.8154, -0.5663, 0.1198, -0.8154, -0.5663, 0.1156, -0.9887, -0.09557, -0.1156, -0.9887, -0.09557, -0.1156, -0.9887, -0.09557, 0.1156, -0.9887, -0.09557, 0.1053, -0.9682, 0.227, -0.1053, -0.9682, 0.227, 0.08892, -0.08667, 0.9923, -0.08892, -0.08667, 0.9923, -0.084, -0.317, 0.9447, 0.084, -0.317, 0.9447, 0.084, -0.317, 0.9447, -0.084, -0.317, 0.9447, -0.07983, -0.5856, 0.8067, 0.07983, -0.5856, 0.8067, 0.07983, -0.5856, 0.8067, -0.07983, -0.5856, 0.8067, -0.09009, -0.8018, 0.5908, 0.09009, -0.8018, 0.5908, 0.09009, -0.8018, 0.5908, -0.09009, -0.8018, 0.5908, -0.0995, -0.9151, 0.3908, 0.0995, -0.9151, 0.3908, -0.1096, 0.1073, -0.9882, 0.1096, 0.1073, -0.9882, 0.1096, -0.1073, -0.9882, -0.1096, -0.1073, -0.9882])] * 3)])

# ---- objects
ob_ingot_lod0 = bpy.data.objects.new('Ingot_LOD0', me_cube_001)

# ---- transforms, parenting, visibility, modifiers, constraints
ob_ingot_lod0.location = (0.0, 0.0, 0.0)
ob_ingot_lod0.rotation_euler = (-1.629e-07, 0.0, 0.0)
ob_ingot_lod0.scale = (207.6, 207.6, 207.6)
ob_ingot_lod0.color = (0.8, 0.8, 0.8, 1.0)

# ---- collection membership
col_lod0.objects.link(ob_ingot_lod0)

# ---- scene / render settings (as saved in the file)
scene.frame_start = 1; scene.frame_end = 250; scene.frame_set(1)
scene.render.engine = 'BLENDER_EEVEE_NEXT'
scene.cycles.sampling_pattern = 'TABULATED_SOBOL'
bpy.context.view_layer.update()

# ---- added for rendering (the .blend has no active camera and no usable light): camera, sun
cam_auto = bpy.data.cameras.new('AutoCamera')
cam_auto.lens = 50.0
cam_auto.sensor_width = 36.0
cam_auto.clip_end = 1000.0
ob_auto_camera = bpy.data.objects.new('AutoCamera', cam_auto)
scene.collection.objects.link(ob_auto_camera)
ob_auto_camera.location = (21.5745, -25.8894, 20.2435)
ob_auto_camera.rotation_euler = (1.09748, -7.21219e-08, 0.694738)
scene.camera = ob_auto_camera
light_auto_sun = bpy.data.lights.new('AutoSun', 'SUN')
light_auto_sun.energy = 3.0
light_auto_sun.angle = 0.0523599
ob_auto_sun = bpy.data.objects.new('AutoSun', light_auto_sun)
scene.collection.objects.link(ob_auto_sun)
ob_auto_sun.rotation_euler = (0.872665, 0.174533, 0.523599)
bpy.context.view_layer.update()
